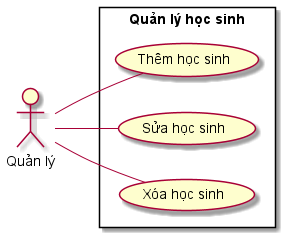

The diagram above was rendered by PlantUML. Its source (embedded in the PNG):
@startuml
skinparam packageStyle rectangle
left to right direction

actor "Quản lý" as act

rectangle "Quản lý học sinh" {
    usecase "Thêm học sinh" as Add
    usecase "Sửa học sinh" as Edit
    usecase "Xóa học sinh" as Delete

    act -- Add
    act -- Edit
    act -- Delete
}
@enduml